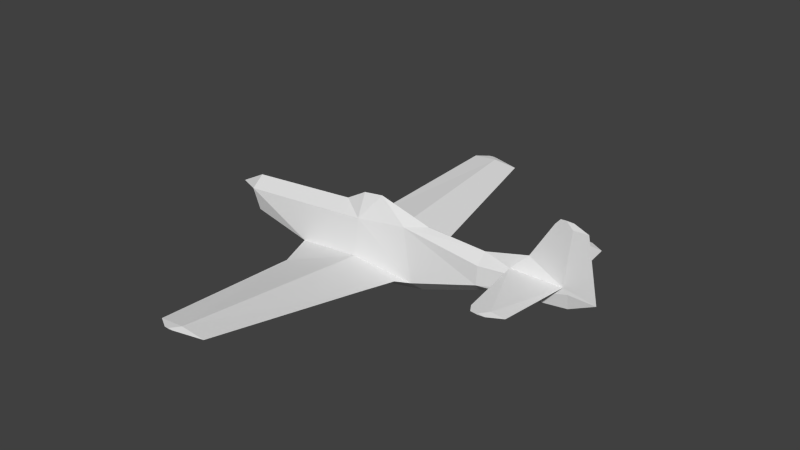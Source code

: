 # Source: p51d_l.blend  (saved by Blender 2.79.0; exported with 4.5.12 LTS)
import bpy
from mathutils import Matrix  # noqa: F401  (used for matrix-valued properties, if any)

bpy.ops.wm.read_factory_settings(use_empty=True)
scene = bpy.context.scene
scene.name = 'Scene'

# ---- collections
col_collection_1 = bpy.data.collections.new('Collection 1'); scene.collection.children.link(col_collection_1)

# ---- materials (node trees are filled in below, after node groups)
mat_material_aluminium = bpy.data.materials.new('Material Aluminium')
mat_material_aluminium.alpha_threshold = 0.0
mat_material_aluminium.use_transparent_shadow = False
mat_material_aluminium.roughness = 0.5
mat_material_aluminium.line_color = (0.0, 0.0, 0.0, 1.0)

# ---- material node trees

# ---- world
world_world = bpy.data.worlds.new('World'); scene.world = world_world
world_world.color = (0.05088, 0.05088, 0.05088)
world_world.use_sun_shadow = False
world_world.sun_shadow_jitter_overblur = 0.0
world_world.cycles.sampling_method = 'NONE'
world_world.cycles.sample_map_resolution = 256

# ---- meshes
me_cylinder = bpy.data.meshes.new('Cylinder')
me_cylinder.from_pydata([(6.03, 0.0, -0.08), (6.03, -0.05891, 0.2871), (6.68, -1.898e-17, 0.23), (5.91, -0.06, 0.4138), (6.379, -1.127e-16, 1.76), (6.03, -0.031, 1.76), (5.865, -0.01373, 1.9), (6.022, -1.212e-16, 1.9), (6.03, 0.05891, 0.2871), (5.91, 0.06, 0.4138), (6.03, 0.031, 1.76), (5.36, 0.1234, 0.3682), (4.64, 0.13, 0.4464), (5.36, 1.82, 0.3887), (5.712, 1.82, 0.42), (5.36, 1.82, 0.4514), (5.36, -0.1234, 0.3682), (4.64, -0.13, 0.4464), (5.36, -1.82, 0.3887), (5.712, -1.82, 0.42), (5.36, -1.82, 0.4514), (1.687, 1.585, -0.5846), (0.9717, 5.448, -0.2195), (1.687, -1.585, -0.5846), (0.9717, -5.448, -0.2195), (0.53, 0.321, 0.3718), (1.8, 0.1976, 0.5029), (0.53, -0.321, 0.3718), (1.8, -0.1976, 0.5029), (-2.97, 2.205e-07, -0.35), (-3.63, 2.623e-07, -3.567e-08), (-2.97, 0.3266, 0.0875), (-2.97, 2.02e-07, 0.35), (-2.97, -0.3266, 0.0875), (-1.09, 0.47, -0.69), (0.7165, 0.4006, -0.835), (2.2, 0.435, -0.69), (1.88, 0.6293, -0.6749), (-0.5828, 1.585, -0.5846), (0.3199, 5.448, -0.2766), (-0.3183, 5.448, -0.2195), (0.2339, 5.637, -0.2016), (0.1177, 5.637, -0.2118), (0.00389, 5.637, -0.2016), (-1.09, 0.0, -0.8), (0.1177, 5.637, -0.1914), (0.5326, 0.47, -0.5438), (0.3199, 5.448, -0.1623), (-1.09, -0.47, -0.69), (0.7165, -0.4006, -0.835), (0.7, 0.0, -0.835), (2.2, -0.435, -0.69), (1.88, -0.6293, -0.6749), (-0.5828, -1.585, -0.5846), (0.3199, -5.448, -0.2766), (-0.3183, -5.448, -0.2195), (0.2339, -5.637, -0.2016), (0.1177, -5.637, -0.2118), (0.00389, -5.637, -0.2016), (0.1177, -5.637, -0.1914), (0.5326, -0.47, -0.5438), (0.3199, -5.448, -0.1623), (4.882, 1.82, 0.42), (5.182, 2.01, 0.4041), (5.364, 2.01, 0.42), (5.004, 2.01, 0.42), (5.182, 2.01, 0.4359), (4.882, -1.82, 0.42), (5.182, -2.01, 0.4041), (5.364, -2.01, 0.42), (5.004, -2.01, 0.42), (5.182, -2.01, 0.4359), (-0.06, 0.0, 0.6), (3.91, 1.488e-07, 0.54), (3.91, 0.2771, 0.3), (3.91, 0.32, -0.1593), (5.019, -5.572e-17, 0.83), (5.589, -1.127e-16, 1.76), (5.865, 0.01373, 1.9), (5.712, -1.212e-16, 1.9), (-2.84, 0.2537, -0.48), (2.2, 0.0, -1.05), (3.91, 0.0, -0.42), (0.9, 0.0, -1.11), (0.8645, 0.376, -1.076), (2.36, 1.976e-07, 0.61), (3.91, -0.2771, 0.3), (3.91, -0.32, -0.1593), (-2.84, 0.0, -0.501), (-2.84, -0.2537, -0.48), (0.8645, -0.376, -1.076), (0.53, 0.321, 0.3718), (1.8, 0.1976, 0.5029), (1.0, 2.139e-07, 0.98), (0.475, 0.0, 0.9074), (0.53, -0.321, 0.3718), (1.8, -0.1976, 0.5029), (-0.06, 0.0, 0.6), (2.36, 1.976e-07, 0.61)], [], [(4, 5, 3), (12, 15, 62), (74, 12, 11, 8), (13, 12, 62), (11, 9, 8), (15, 9, 14), (32, 27, 72), (39, 40, 42), (42, 40, 43), (55, 58, 59), (36, 35, 37), (54, 57, 55), (57, 58, 55), (51, 52, 49), (45, 22, 41), (71, 69, 19), (63, 62, 65), (20, 71, 19), (69, 71, 70, 68), (67, 70, 71), (68, 70, 67), (80, 31, 34), (17, 76, 73), (47, 21, 22), (60, 23, 52), (28, 51, 87, 86), (23, 54, 49), (53, 55, 61), (38, 47, 40), (85, 73, 26), (46, 36, 37), (86, 1, 16, 17), (54, 55, 53), (27, 48, 60), (82, 81, 36, 75), (0, 82, 75), (67, 71, 20), (18, 67, 17), (73, 28, 86), (48, 89, 88, 44), (4, 9, 10), (60, 61, 23), (21, 39, 22), (59, 56, 24), (22, 42, 41), (22, 39, 42), (61, 59, 24), (25, 46, 34), (49, 54, 53), (49, 53, 48), (35, 34, 38), (37, 35, 21), (23, 24, 54), (39, 38, 40), (61, 24, 23), (24, 56, 57), (24, 57, 54), (14, 63, 64), (14, 13, 63), (13, 62, 63), (12, 76, 9), (19, 69, 68), (19, 68, 18), (18, 68, 67), (27, 60, 51, 28), (2, 0, 8), (75, 8, 0), (5, 6, 77), (0, 87, 82), (82, 87, 51, 81), (74, 8, 75), (81, 51, 90, 83), (10, 77, 78), (7, 78, 79), (87, 0, 1), (2, 1, 0), (49, 48, 50), (21, 35, 39), (41, 42, 43, 45), (52, 23, 49), (60, 52, 51), (56, 59, 58, 57), (30, 32, 31), (47, 22, 45), (12, 73, 76), (12, 9, 15), (73, 12, 74), (16, 18, 17), (11, 12, 13), (50, 44, 34), (73, 86, 17), (9, 11, 13), (9, 13, 14), (86, 87, 1), (73, 74, 26), (48, 53, 60), (36, 84, 35), (85, 28, 73), (81, 83, 84, 36), (30, 33, 32), (50, 34, 35), (30, 31, 29), (51, 49, 90), (50, 35, 84, 83), (89, 33, 29), (29, 88, 89), (16, 1, 3), (25, 34, 31), (55, 59, 61), (17, 67, 20), (40, 47, 45), (40, 45, 43), (17, 3, 76), (7, 79, 6), (62, 66, 65), (64, 63, 65, 66), (15, 14, 66), (66, 14, 64), (62, 15, 66), (6, 4, 7), (78, 7, 4), (4, 10, 78), (4, 6, 5), (29, 80, 88), (5, 77, 76), (9, 76, 10), (10, 76, 77), (3, 5, 76), (78, 77, 79), (6, 79, 77), (26, 74, 75, 36), (53, 61, 60), (32, 25, 31), (20, 19, 3), (17, 20, 3), (3, 18, 16), (3, 19, 18), (30, 29, 33), (80, 29, 31), (35, 38, 39), (50, 48, 44), (50, 83, 90, 49), (34, 44, 88, 80), (48, 33, 89), (32, 72, 25), (25, 26, 36, 46), (27, 33, 48), (32, 33, 27), (2, 4, 3), (2, 3, 1), (2, 9, 4), (2, 8, 9), (46, 21, 47), (38, 46, 47), (46, 37, 21), (34, 46, 38), (95, 96, 93), (97, 95, 94), (94, 95, 93), (93, 92, 91), (94, 93, 91), (97, 94, 91), (98, 92, 93), (98, 93, 96)])
_uv = me_cylinder.uv_layers.new(name='UVMap')
_uv.uv.foreach_set('vector', [0.275, 0.7707, 0.3019, 0.7707, 0.3112, 0.8745, 0.1678, 0.3178, 0.2981, 0.2623, 0.2981, 0.2992, 0.4653, 0.6366, 0.409, 0.6479, 0.3536, 0.6419, 0.3019, 0.6357, 0.7014, 0.2627, 0.8317, 0.3182, 0.7014, 0.2995, 0.3536, 0.6419, 0.3112, 0.6454, 0.3019, 0.6357, 0.2981, 0.2623, 0.1624, 0.2199, 0.2981, 0.2352, 0.9955, 0.8794, 0.7258, 0.8777, 0.7712, 0.8601, 0.9198, 0.1167, 0.9198, 0.06753, 0.9344, 0.1011, 0.9344, 0.1011, 0.9198, 0.06753, 0.9344, 0.09236, 0.08016, 0.4696, 0.06559, 0.4447, 0.06559, 0.436, 0.5335, 0.2616, 0.5309, 0.1473, 0.5485, 0.2369, 0.08016, 0.1167, 0.06559, 0.1011, 0.08016, 0.06753, 0.06559, 0.1011, 0.06559, 0.09236, 0.08016, 0.06753, 0.4665, 0.2616, 0.4515, 0.2369, 0.4691, 0.1473, 0.9344, 0.436, 0.9198, 0.3701, 0.9344, 0.427, 0.00291, 0.276, 0.00291, 0.262, 0.01755, 0.2352, 0.6868, 0.2764, 0.7014, 0.2995, 0.6868, 0.2901, 0.01755, 0.2623, 0.00291, 0.276, 0.01755, 0.2352, 0.00291, 0.262, 0.00291, 0.276, 0.00291, 0.2898, 0.00291, 0.276, 0.01755, 0.2992, 0.00291, 0.2898, 0.00291, 0.276, 0.9966, 0.2764, 0.9966, 0.2901, 0.9819, 0.2995, 0.9855, 0.5765, 0.9955, 0.6203, 0.8506, 0.5604, 0.409, 0.872, 0.3799, 0.8424, 0.4653, 0.8648, 0.9198, 0.4204, 0.6222, 0.315, 0.9198, 0.3701, 0.4638, 0.404, 0.3778, 0.315, 0.4515, 0.3002, 0.6279, 0.8676, 0.5971, 0.9595, 0.4653, 0.9187, 0.4653, 0.8833, 0.3778, 0.2221, 0.08016, 0.1167, 0.4691, 0.1473, 0.3778, 0.4899, 0.08016, 0.4696, 0.08016, 0.4204, 0.6222, 0.4899, 0.9198, 0.4204, 0.9198, 0.4696, 0.5847, 0.6605, 0.4653, 0.6551, 0.6279, 0.6523, 0.5362, 0.404, 0.5335, 0.2755, 0.5485, 0.3002, 0.4653, 0.8833, 0.3019, 0.8842, 0.3536, 0.878, 0.409, 0.872, 0.08016, 0.1167, 0.08016, 0.06753, 0.3778, 0.04714, 0.7258, 0.8777, 0.8506, 0.9595, 0.7256, 0.9483, 0.4653, 0.5812, 0.5971, 0.5326, 0.5971, 0.5604, 0.4653, 0.6012, 0.3019, 0.6074, 0.4653, 0.5812, 0.4653, 0.6012, 0.01755, 0.2992, 0.00291, 0.276, 0.01755, 0.2623, 0.9819, 0.2627, 0.9819, 0.2995, 0.8517, 0.3182, 0.4653, 0.8648, 0.6279, 0.8676, 0.4653, 0.8833, 0.8506, 0.9595, 0.9855, 0.9434, 0.9855, 0.945, 0.8506, 0.968, 0.275, 0.7492, 0.3112, 0.6454, 0.3019, 0.7492, 0.4638, 0.404, 0.08016, 0.4204, 0.3778, 0.315, 0.6222, 0.2221, 0.9198, 0.1167, 0.9198, 0.1669, 0.06559, 0.436, 0.06559, 0.427, 0.08016, 0.3701, 0.9198, 0.1669, 0.9344, 0.1011, 0.9344, 0.1101, 0.9198, 0.1669, 0.9198, 0.1167, 0.9344, 0.1011, 0.08016, 0.4204, 0.06559, 0.436, 0.08016, 0.3701, 0.7258, 0.6422, 0.7256, 0.5716, 0.8506, 0.5604, 0.4691, 0.1473, 0.08016, 0.1167, 0.3778, 0.04714, 0.4691, 0.1473, 0.3778, 0.04714, 0.4638, 0.008054, 0.5309, 0.1473, 0.5362, 0.008054, 0.6222, 0.04714, 0.5485, 0.2369, 0.5309, 0.1473, 0.6222, 0.2221, 0.3778, 0.2221, 0.08016, 0.1669, 0.08016, 0.1167, 0.9198, 0.1167, 0.6222, 0.04714, 0.9198, 0.06753, 0.08016, 0.4204, 0.08016, 0.3701, 0.3778, 0.315, 0.08016, 0.1669, 0.06559, 0.1101, 0.06559, 0.1011, 0.08016, 0.1669, 0.06559, 0.1011, 0.08016, 0.1167, 0.7014, 0.2356, 0.6868, 0.2764, 0.6868, 0.2624, 0.7014, 0.2356, 0.7014, 0.2627, 0.6868, 0.2764, 0.7014, 0.2627, 0.7014, 0.2995, 0.6868, 0.2764, 0.409, 0.6479, 0.3799, 0.6775, 0.3112, 0.6454, 0.9819, 0.2356, 0.9966, 0.2624, 0.9966, 0.2764, 0.9819, 0.2356, 0.9966, 0.2764, 0.9819, 0.2627, 0.9819, 0.2627, 0.9966, 0.2764, 0.9819, 0.2995, 0.7258, 0.8777, 0.7256, 0.9483, 0.5971, 0.9595, 0.6279, 0.8676, 0.2518, 0.6313, 0.3019, 0.6074, 0.3019, 0.6357, 0.4653, 0.6012, 0.3019, 0.6357, 0.3019, 0.6074, 0.3019, 0.7707, 0.3146, 0.7599, 0.3359, 0.7707, 0.3019, 0.9125, 0.4653, 0.9187, 0.4653, 0.9387, 0.4653, 0.9387, 0.4653, 0.9187, 0.5971, 0.9595, 0.5971, 0.9873, 0.4653, 0.6366, 0.3019, 0.6357, 0.4653, 0.6012, 0.5971, 0.9873, 0.5971, 0.9595, 0.7, 0.9893, 0.6973, 0.9919, 0.3019, 0.7492, 0.3359, 0.7492, 0.3146, 0.7599, 0.3026, 0.7599, 0.3146, 0.7599, 0.3265, 0.7599, 0.4653, 0.9187, 0.3019, 0.9125, 0.3019, 0.8842, 0.2518, 0.8886, 0.3019, 0.8842, 0.3019, 0.9125, 0.4691, 0.1473, 0.4638, 0.008054, 0.5, 0.146, 0.6222, 0.2221, 0.5309, 0.1473, 0.9198, 0.1167, 0.9344, 0.427, 0.9344, 0.436, 0.9344, 0.4447, 0.9344, 0.436, 0.4515, 0.2369, 0.3778, 0.2221, 0.4691, 0.1473, 0.4638, 0.404, 0.4515, 0.3002, 0.4665, 0.2755, 0.06559, 0.427, 0.06559, 0.436, 0.06559, 0.4447, 0.06559, 0.436, 0.9785, 0.7599, 0.9277, 0.7869, 0.9277, 0.7667, 0.9198, 0.4204, 0.9198, 0.3701, 0.9344, 0.436, 0.409, 0.6479, 0.4653, 0.6551, 0.3799, 0.6775, 0.1678, 0.3178, 0.1624, 0.2199, 0.2981, 0.2623, 0.4653, 0.6551, 0.409, 0.6479, 0.4653, 0.6366, 0.8512, 0.2627, 0.9819, 0.2627, 0.8517, 0.3182, 0.8322, 0.2627, 0.8317, 0.3182, 0.7014, 0.2627, 0.5, 0.146, 0.5, 0.008054, 0.5362, 0.008054, 0.4653, 0.8648, 0.4653, 0.8833, 0.409, 0.872, 0.8371, 0.2203, 0.8322, 0.2627, 0.7014, 0.2627, 0.8371, 0.2203, 0.7014, 0.2627, 0.7014, 0.2356, 0.4653, 0.8833, 0.4653, 0.9187, 0.3019, 0.8842, 0.4653, 0.6551, 0.4653, 0.6366, 0.6279, 0.6523, 0.4638, 0.529, 0.3778, 0.4899, 0.4638, 0.404, 0.5971, 0.5604, 0.7, 0.5306, 0.7114, 0.5492, 0.5847, 0.8594, 0.6279, 0.8676, 0.4653, 0.8648, 0.5971, 0.5326, 0.6973, 0.528, 0.7, 0.5306, 0.5971, 0.5604, 0.9785, 0.7599, 0.9277, 0.7667, 0.9277, 0.7869, 0.5, 0.146, 0.5362, 0.008054, 0.5309, 0.1473, 0.9785, 0.7599, 0.9277, 0.7667, 0.9277, 0.7329, 0.5971, 0.9595, 0.7114, 0.9707, 0.7, 0.9893, 0.2761, 0.9814, 0.3115, 0.98, 0.3093, 0.9669, 0.2761, 0.9638, 0.9855, 0.9434, 0.9955, 0.8996, 0.9955, 0.9333, 0.9955, 0.9333, 0.9855, 0.945, 0.9855, 0.9434, 0.3536, 0.878, 0.3019, 0.8842, 0.3112, 0.8745, 0.7258, 0.6422, 0.8506, 0.5604, 0.9955, 0.6203, 0.08016, 0.4696, 0.06559, 0.436, 0.08016, 0.4204, 0.1478, 0.3178, 0.01755, 0.2992, 0.01755, 0.2623, 0.9198, 0.4696, 0.9198, 0.4204, 0.9344, 0.436, 0.9198, 0.4696, 0.9344, 0.436, 0.9344, 0.4447, 0.409, 0.872, 0.3112, 0.8745, 0.3799, 0.8424, 0.3026, 0.7599, 0.3265, 0.7599, 0.3146, 0.7599, 0.2981, 0.2992, 0.3127, 0.276, 0.3127, 0.2898, 0.6868, 0.2624, 0.6868, 0.2764, 0.6868, 0.2901, 0.6868, 0.2764, 0.2981, 0.2623, 0.2981, 0.2352, 0.3127, 0.276, 0.3127, 0.276, 0.2981, 0.2352, 0.3127, 0.262, 0.2981, 0.2992, 0.2981, 0.2623, 0.3127, 0.276, 0.3146, 0.7599, 0.275, 0.7707, 0.3026, 0.7599, 0.3146, 0.7599, 0.3026, 0.7599, 0.275, 0.7492, 0.275, 0.7492, 0.3019, 0.7492, 0.3146, 0.7599, 0.275, 0.7707, 0.3146, 0.7599, 0.3019, 0.7707, 0.9955, 0.5866, 0.9855, 0.5765, 0.9855, 0.5749, 0.3019, 0.7707, 0.3359, 0.7707, 0.3799, 0.8424, 0.3112, 0.6454, 0.3799, 0.6775, 0.3019, 0.7492, 0.3019, 0.7492, 0.3799, 0.6775, 0.3359, 0.7492, 0.3112, 0.8745, 0.3019, 0.7707, 0.3799, 0.8424, 0.3146, 0.7599, 0.3359, 0.7492, 0.3265, 0.7599, 0.3146, 0.7599, 0.3265, 0.7599, 0.3359, 0.7707, 0.6279, 0.6523, 0.4653, 0.6366, 0.4653, 0.6012, 0.5971, 0.5604, 0.3778, 0.4899, 0.08016, 0.4204, 0.4638, 0.404, 0.9955, 0.6405, 0.7258, 0.6422, 0.9955, 0.6203, 0.01755, 0.2623, 0.01755, 0.2352, 0.1532, 0.2199, 0.1478, 0.3178, 0.01755, 0.2623, 0.1532, 0.2199, 0.8463, 0.2203, 0.9819, 0.2627, 0.8512, 0.2627, 0.8463, 0.2203, 0.9819, 0.2356, 0.9819, 0.2627, 0.9785, 0.7599, 0.9277, 0.7329, 0.9277, 0.7667, 0.9855, 0.5765, 0.9955, 0.5866, 0.9955, 0.6203, 0.5309, 0.1473, 0.6222, 0.04714, 0.9198, 0.1167, 0.5, 0.146, 0.4638, 0.008054, 0.5, 0.008054, 0.2761, 0.9814, 0.2761, 0.9638, 0.2428, 0.9669, 0.2406, 0.98, 0.8506, 0.5604, 0.8506, 0.5519, 0.9855, 0.5749, 0.9855, 0.5765, 0.8506, 0.9595, 0.9955, 0.8996, 0.9855, 0.9434, 0.9955, 0.6405, 0.7712, 0.6598, 0.7258, 0.6422, 0.7258, 0.6422, 0.6279, 0.6523, 0.5971, 0.5604, 0.7256, 0.5716, 0.7258, 0.8777, 0.9955, 0.8996, 0.8506, 0.9595, 0.9955, 0.8794, 0.9955, 0.8996, 0.7258, 0.8777, 0.2518, 0.8886, 0.275, 0.7707, 0.3112, 0.8745, 0.2518, 0.8886, 0.3112, 0.8745, 0.3019, 0.8842, 0.2518, 0.6313, 0.3112, 0.6454, 0.275, 0.7492, 0.2518, 0.6313, 0.3019, 0.6357, 0.3112, 0.6454, 0.5362, 0.404, 0.6222, 0.315, 0.9198, 0.4204, 0.6222, 0.4899, 0.5362, 0.404, 0.9198, 0.4204, 0.5362, 0.404, 0.5485, 0.3002, 0.6222, 0.315, 0.5362, 0.529, 0.5362, 0.404, 0.6222, 0.4899, 0.1609, 0.7581, 0.06306, 0.7486, 0.1247, 0.7333, 0.2064, 0.7333, 0.1609, 0.7581, 0.1652, 0.7333, 0.1652, 0.7333, 0.1609, 0.7581, 0.1247, 0.7333, 0.1247, 0.7333, 0.06306, 0.7181, 0.1609, 0.7086, 0.1652, 0.7333, 0.1247, 0.7333, 0.1609, 0.7086, 0.2064, 0.7333, 0.1652, 0.7333, 0.1609, 0.7086, 0.0199, 0.7333, 0.06306, 0.7181, 0.1247, 0.7333, 0.0199, 0.7333, 0.1247, 0.7333, 0.06306, 0.7486])
me_cylinder.materials.append(mat_material_aluminium)
me_cylinder.use_remesh_preserve_volume = False
me_cylinder.use_remesh_preserve_attributes = False
me_cylinder.use_mirror_vertex_groups = False
me_cylinder.update()

# ---- objects
ob_fuselage = bpy.data.objects.new('Fuselage', me_cylinder)

# ---- transforms, parenting, visibility, modifiers, constraints
ob_fuselage.location = (0.0, 0.0, 0.0)
ob_fuselage.lineart.crease_threshold = 0.0

# ---- collection membership
col_collection_1.objects.link(ob_fuselage)

# ---- scene / render settings (as saved in the file)
scene.frame_start = 1; scene.frame_end = 250; scene.frame_set(21)
scene.render.engine = 'BLENDER_EEVEE_NEXT'
scene.render.image_settings.compression = 90
scene.render.resolution_percentage = 50
scene.render.dither_intensity = 0.0
scene.cycles.use_denoising = False
scene.cycles.samples = 10
scene.cycles.sampling_pattern = 'TABULATED_SOBOL'
scene.cycles.light_sampling_threshold = 0.0
scene.cycles.use_adaptive_sampling = False
scene.cycles.use_light_tree = False
scene.cycles.blur_glossy = 0.0
scene.cycles.volume_bounces = 1
scene.cycles.pixel_filter_type = 'GAUSSIAN'
scene.cycles.sample_clamp_indirect = 0.0
scene.view_settings.view_transform = 'Standard'
bpy.context.view_layer.update()

# ---- added for rendering (the .blend has no active camera and no usable light): camera, sun
cam_auto = bpy.data.cameras.new('AutoCamera')
cam_auto.lens = 50.0
cam_auto.sensor_width = 36.0
cam_auto.clip_end = 1000.0
ob_auto_camera = bpy.data.objects.new('AutoCamera', cam_auto)
scene.collection.objects.link(ob_auto_camera)
ob_auto_camera.location = (15.9317, -17.2881, 11.9204)
ob_auto_camera.rotation_euler = (1.09748, -7.21219e-08, 0.694738)
scene.camera = ob_auto_camera
light_auto_sun = bpy.data.lights.new('AutoSun', 'SUN')
light_auto_sun.energy = 3.0
light_auto_sun.angle = 0.0523599
ob_auto_sun = bpy.data.objects.new('AutoSun', light_auto_sun)
scene.collection.objects.link(ob_auto_sun)
ob_auto_sun.rotation_euler = (0.872665, 0.174533, 0.523599)
bpy.context.view_layer.update()
